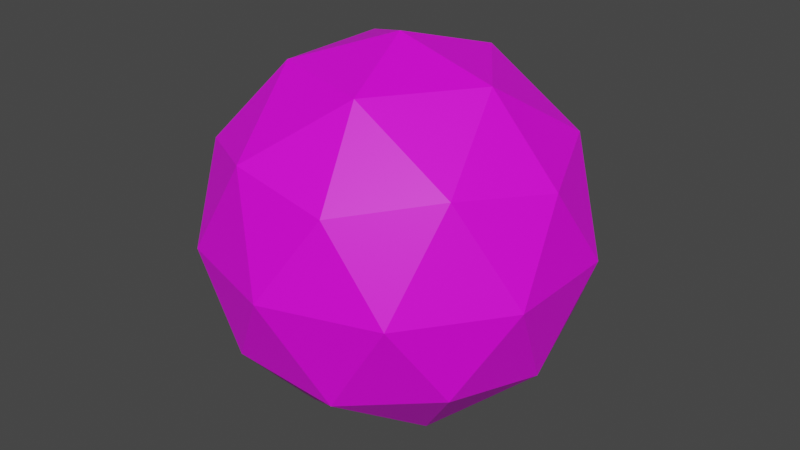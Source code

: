 # Source: grenade.blend  (saved by Blender 2.93.21; exported with 4.5.12 LTS)
import bpy
from mathutils import Matrix  # noqa: F401  (used for matrix-valued properties, if any)

bpy.ops.wm.read_factory_settings(use_empty=True)
scene = bpy.context.scene
scene.name = 'Scene'

# ---- collections
col_collection = bpy.data.collections.new('Collection'); scene.collection.children.link(col_collection)

# ---- images (referenced by path relative to the original .blend; pixels are not part of the script)
import os
ASSET_DIR = os.environ.get("B2B_ASSET_DIR", "")  # directory of the original .blend (textures are referenced by path, not embedded)
HERE = os.path.dirname(os.path.abspath(__file__))  # packed textures are extracted next to this script under _unpacked/

def load_image(name, relpath, width, height, colorspace="sRGB"):
    """Load a texture the original file referenced (path relative to the .blend, or extracted next to this script)."""
    p = next((c for c in (os.path.join(HERE, relpath), os.path.join(ASSET_DIR, relpath)) if relpath and os.path.exists(c)), "")
    if p:
        img = bpy.data.images.load(p, check_existing=True)
        img.name = name
    else:  # same state as the original file: an image datablock whose file is absent (Cycles renders it pink)
        img = bpy.data.images.new(name, width, height)
        img.source = "FILE"
        img.filepath = "//" + (relpath or name)
    img.colorspace_settings.name = colorspace
    return img
img_robobear_jpg = load_image('robobear.jpg', 'robobear.jpg', 1024, 1024, 'sRGB')

# ---- materials (node trees are filled in below, after node groups)
mat_material_001 = bpy.data.materials.new('Material.001')
mat_material_001.use_transparent_shadow = False

# ---- material node trees
mat_material_001.use_nodes = True; mat_material_001.node_tree.nodes.clear()
_N = mat_material_001.node_tree.nodes; _L = mat_material_001.node_tree.links
n0 = _N.new('ShaderNodeBsdfPrincipled'); n0.name = 'Principled BSDF'; n0.location = (10, 300)
n0.distribution = 'GGX'
n0.subsurface_method = 'BURLEY'
n0.inputs[3].default_value = 1.45
n0.inputs[27].default_value = (0.0, 0.0, 0.0, 1.0)
n0.inputs[28].default_value = 1.0
n1 = _N.new('ShaderNodeOutputMaterial'); n1.name = 'Material Output'; n1.location = (300, 300)
n2 = _N.new('ShaderNodeTexImage'); n2.name = 'Image Texture'; n2.location = (-575, 252)
n2.image = img_robobear_jpg
_L.new(n0.outputs[0], n1.inputs[0])
_L.new(n2.outputs[0], n0.inputs[0])
n1.is_active_output = True

# ---- world
world_world = bpy.data.worlds.new('World'); scene.world = world_world
world_world.use_nodes = True; world_world.node_tree.nodes.clear()
_N = world_world.node_tree.nodes; _L = world_world.node_tree.links
n0 = _N.new('ShaderNodeOutputWorld'); n0.name = 'World Output'; n0.location = (300, 300)
n1 = _N.new('ShaderNodeBackground'); n1.name = 'Background'; n1.location = (10, 300)
n1.inputs[0].default_value = (0.05088, 0.05088, 0.05088, 1.0)
_L.new(n1.outputs[0], n0.inputs[0])
n0.is_active_output = True
world_world.color = (0.05088, 0.05088, 0.05088)
world_world.use_sun_shadow = False
world_world.sun_shadow_jitter_overblur = 0.0

# ---- meshes
me_icosphere = bpy.data.meshes.new('Icosphere')
me_icosphere.from_pydata([(0.0, 0.0, -1.0), (0.7236, -0.5257, -0.4472), (-0.2764, -0.8506, -0.4472), (-0.8944, 0.0, -0.4472), (-0.2764, 0.8506, -0.4472), (0.7236, 0.5257, -0.4472), (0.2764, -0.8506, 0.4472), (-0.7236, -0.5257, 0.4472), (-0.7236, 0.5257, 0.4472), (0.2764, 0.8506, 0.4472), (0.8944, 0.0, 0.4472), (0.0, 0.0, 1.0), (-0.1625, -0.5, -0.8507), (0.4253, -0.309, -0.8507), (0.2629, -0.809, -0.5257), (0.8506, 0.0, -0.5257), (0.4253, 0.309, -0.8507), (-0.5257, 0.0, -0.8507), (-0.6882, -0.5, -0.5257), (-0.1625, 0.5, -0.8507), (-0.6882, 0.5, -0.5257), (0.2629, 0.809, -0.5257), (0.9511, -0.309, 0.0), (0.9511, 0.309, 0.0), (0.0, -1.0, 0.0), (0.5878, -0.809, 0.0), (-0.9511, -0.309, 0.0), (-0.5878, -0.809, 0.0), (-0.5878, 0.809, 0.0), (-0.9511, 0.309, 0.0), (0.5878, 0.809, 0.0), (0.0, 1.0, 0.0), (0.6882, -0.5, 0.5257), (-0.2629, -0.809, 0.5257), (-0.8506, 0.0, 0.5257), (-0.2629, 0.809, 0.5257), (0.6882, 0.5, 0.5257), (0.1625, -0.5, 0.8507), (0.5257, 0.0, 0.8507), (-0.4253, -0.309, 0.8507), (-0.4253, 0.309, 0.8507), (0.1625, 0.5, 0.8507)], [], [(0, 13, 12), (1, 13, 15), (0, 12, 17), (0, 17, 19), (0, 19, 16), (1, 15, 22), (2, 14, 24), (3, 18, 26), (4, 20, 28), (5, 21, 30), (1, 22, 25), (2, 24, 27), (3, 26, 29), (4, 28, 31), (5, 30, 23), (6, 32, 37), (7, 33, 39), (8, 34, 40), (9, 35, 41), (10, 36, 38), (38, 41, 11), (38, 36, 41), (36, 9, 41), (41, 40, 11), (41, 35, 40), (35, 8, 40), (40, 39, 11), (40, 34, 39), (34, 7, 39), (39, 37, 11), (39, 33, 37), (33, 6, 37), (37, 38, 11), (37, 32, 38), (32, 10, 38), (23, 36, 10), (23, 30, 36), (30, 9, 36), (31, 35, 9), (31, 28, 35), (28, 8, 35), (29, 34, 8), (29, 26, 34), (26, 7, 34), (27, 33, 7), (27, 24, 33), (24, 6, 33), (25, 32, 6), (25, 22, 32), (22, 10, 32), (30, 31, 9), (30, 21, 31), (21, 4, 31), (28, 29, 8), (28, 20, 29), (20, 3, 29), (26, 27, 7), (26, 18, 27), (18, 2, 27), (24, 25, 6), (24, 14, 25), (14, 1, 25), (22, 23, 10), (22, 15, 23), (15, 5, 23), (16, 21, 5), (16, 19, 21), (19, 4, 21), (19, 20, 4), (19, 17, 20), (17, 3, 20), (17, 18, 3), (17, 12, 18), (12, 2, 18), (15, 16, 5), (15, 13, 16), (13, 0, 16), (12, 14, 2), (12, 13, 14), (13, 1, 14)])
_uv = me_icosphere.uv_layers.new(name='UVMap')
_uv.uv.foreach_set('vector', [0.1818, 0.0, 0.2273, 0.07873, 0.1364, 0.07873, 0.2727, 0.1575, 0.3182, 0.07873, 0.3636, 0.1575, 0.9091, 0.0, 0.9545, 0.07873, 0.8636, 0.07873, 0.7273, 0.0, 0.7727, 0.07873, 0.6818, 0.07873, 0.5455, 0.0, 0.5909, 0.07873, 0.5, 0.07873, 0.2727, 0.1575, 0.3636, 0.1575, 0.3182, 0.2362, 0.09091, 0.1575, 0.1818, 0.1575, 0.1364, 0.2362, 0.8182, 0.1575, 0.9091, 0.1575, 0.8636, 0.2362, 0.6364, 0.1575, 0.7273, 0.1575, 0.6818, 0.2362, 0.4545, 0.1575, 0.5455, 0.1575, 0.5, 0.2362, 0.2727, 0.1575, 0.3182, 0.2362, 0.2273, 0.2362, 0.09091, 0.1575, 0.1364, 0.2362, 0.04546, 0.2362, 0.8182, 0.1575, 0.8636, 0.2362, 0.7727, 0.2362, 0.6364, 0.1575, 0.6818, 0.2362, 0.5909, 0.2362, 0.4545, 0.1575, 0.5, 0.2362, 0.4091, 0.2362, 0.1818, 0.3149, 0.2727, 0.3149, 0.2273, 0.3937, 0.0, 0.3149, 0.09091, 0.3149, 0.04546, 0.3937, 0.7273, 0.3149, 0.8182, 0.3149, 0.7727, 0.3937, 0.5455, 0.3149, 0.6364, 0.3149, 0.5909, 0.3937, 0.3636, 0.3149, 0.4545, 0.3149, 0.4091, 0.3937, 0.4091, 0.3937, 0.5, 0.3937, 0.4545, 0.4724, 0.4091, 0.3937, 0.4545, 0.3149, 0.5, 0.3937, 0.4545, 0.3149, 0.5455, 0.3149, 0.5, 0.3937, 0.5909, 0.3937, 0.6818, 0.3937, 0.6364, 0.4724, 0.5909, 0.3937, 0.6364, 0.3149, 0.6818, 0.3937, 0.6364, 0.3149, 0.7273, 0.3149, 0.6818, 0.3937, 0.7727, 0.3937, 0.8636, 0.3937, 0.8182, 0.4724, 0.7727, 0.3937, 0.8182, 0.3149, 0.8636, 0.3937, 0.8182, 0.3149, 0.9091, 0.3149, 0.8636, 0.3937, 0.04546, 0.3937, 0.1364, 0.3937, 0.09091, 0.4724, 0.04546, 0.3937, 0.09091, 0.3149, 0.1364, 0.3937, 0.09091, 0.3149, 0.1818, 0.3149, 0.1364, 0.3937, 0.2273, 0.3937, 0.3182, 0.3937, 0.2727, 0.4724, 0.2273, 0.3937, 0.2727, 0.3149, 0.3182, 0.3937, 0.2727, 0.3149, 0.3636, 0.3149, 0.3182, 0.3937, 0.4091, 0.2362, 0.4545, 0.3149, 0.3636, 0.3149, 0.4091, 0.2362, 0.5, 0.2362, 0.4545, 0.3149, 0.5, 0.2362, 0.5455, 0.3149, 0.4545, 0.3149, 0.5909, 0.2362, 0.6364, 0.3149, 0.5455, 0.3149, 0.5909, 0.2362, 0.6818, 0.2362, 0.6364, 0.3149, 0.6818, 0.2362, 0.7273, 0.3149, 0.6364, 0.3149, 0.7727, 0.2362, 0.8182, 0.3149, 0.7273, 0.3149, 0.7727, 0.2362, 0.8636, 0.2362, 0.8182, 0.3149, 0.8636, 0.2362, 0.9091, 0.3149, 0.8182, 0.3149, 0.04546, 0.2362, 0.09091, 0.3149, 0.0, 0.3149, 0.04546, 0.2362, 0.1364, 0.2362, 0.09091, 0.3149, 0.1364, 0.2362, 0.1818, 0.3149, 0.09091, 0.3149, 0.2273, 0.2362, 0.2727, 0.3149, 0.1818, 0.3149, 0.2273, 0.2362, 0.3182, 0.2362, 0.2727, 0.3149, 0.3182, 0.2362, 0.3636, 0.3149, 0.2727, 0.3149, 0.5, 0.2362, 0.5909, 0.2362, 0.5455, 0.3149, 0.5, 0.2362, 0.5455, 0.1575, 0.5909, 0.2362, 0.5455, 0.1575, 0.6364, 0.1575, 0.5909, 0.2362, 0.6818, 0.2362, 0.7727, 0.2362, 0.7273, 0.3149, 0.6818, 0.2362, 0.7273, 0.1575, 0.7727, 0.2362, 0.7273, 0.1575, 0.8182, 0.1575, 0.7727, 0.2362, 0.8636, 0.2362, 0.9545, 0.2362, 0.9091, 0.3149, 0.8636, 0.2362, 0.9091, 0.1575, 0.9545, 0.2362, 0.9091, 0.1575, 1.0, 0.1575, 0.9545, 0.2362, 0.1364, 0.2362, 0.2273, 0.2362, 0.1818, 0.3149, 0.1364, 0.2362, 0.1818, 0.1575, 0.2273, 0.2362, 0.1818, 0.1575, 0.2727, 0.1575, 0.2273, 0.2362, 0.3182, 0.2362, 0.4091, 0.2362, 0.3636, 0.3149, 0.3182, 0.2362, 0.3636, 0.1575, 0.4091, 0.2362, 0.3636, 0.1575, 0.4545, 0.1575, 0.4091, 0.2362, 0.5, 0.07873, 0.5455, 0.1575, 0.4545, 0.1575, 0.5, 0.07873, 0.5909, 0.07873, 0.5455, 0.1575, 0.5909, 0.07873, 0.6364, 0.1575, 0.5455, 0.1575, 0.6818, 0.07873, 0.7273, 0.1575, 0.6364, 0.1575, 0.6818, 0.07873, 0.7727, 0.07873, 0.7273, 0.1575, 0.7727, 0.07873, 0.8182, 0.1575, 0.7273, 0.1575, 0.8636, 0.07873, 0.9091, 0.1575, 0.8182, 0.1575, 0.8636, 0.07873, 0.9545, 0.07873, 0.9091, 0.1575, 0.9545, 0.07873, 1.0, 0.1575, 0.9091, 0.1575, 0.3636, 0.1575, 0.4091, 0.07873, 0.4545, 0.1575, 0.3636, 0.1575, 0.3182, 0.07873, 0.4091, 0.07873, 0.3182, 0.07873, 0.3636, 0.0, 0.4091, 0.07873, 0.1364, 0.07873, 0.1818, 0.1575, 0.09091, 0.1575, 0.1364, 0.07873, 0.2273, 0.07873, 0.1818, 0.1575, 0.2273, 0.07873, 0.2727, 0.1575, 0.1818, 0.1575])
me_icosphere.materials.append(mat_material_001)
me_icosphere.use_remesh_fix_poles = True
me_icosphere.use_remesh_preserve_attributes = False
me_icosphere.update()

# ---- objects
ob_icosphere = bpy.data.objects.new('Icosphere', me_icosphere)

# ---- transforms, parenting, visibility, modifiers, constraints
ob_icosphere.location = (0.0, 0.0, 0.0)
ob_icosphere.scale = (0.3487, 0.3487, 0.3487)

# ---- collection membership
col_collection.objects.link(ob_icosphere)

# ---- scene / render settings (as saved in the file)
scene.frame_start = 1; scene.frame_end = 250; scene.frame_set(1)
scene.render.engine = 'BLENDER_EEVEE_NEXT'
scene.cycles.use_denoising = False
scene.cycles.samples = 128
scene.cycles.sampling_pattern = 'TABULATED_SOBOL'
scene.cycles.use_adaptive_sampling = False
scene.cycles.use_light_tree = False
scene.view_settings.view_transform = 'Filmic'
bpy.context.view_layer.update()

# ---- added for rendering (the .blend has no active camera and no usable light): camera, sun
cam_auto = bpy.data.cameras.new('AutoCamera')
cam_auto.lens = 50.0
cam_auto.sensor_width = 36.0
cam_auto.clip_end = 1000.0
ob_auto_camera = bpy.data.objects.new('AutoCamera', cam_auto)
scene.collection.objects.link(ob_auto_camera)
ob_auto_camera.location = (1.09964, -1.31957, 0.879714)
ob_auto_camera.rotation_euler = (1.09748, -7.21219e-08, 0.694738)
scene.camera = ob_auto_camera
light_auto_sun = bpy.data.lights.new('AutoSun', 'SUN')
light_auto_sun.energy = 3.0
light_auto_sun.angle = 0.0523599
ob_auto_sun = bpy.data.objects.new('AutoSun', light_auto_sun)
scene.collection.objects.link(ob_auto_sun)
ob_auto_sun.rotation_euler = (0.872665, 0.174533, 0.523599)
bpy.context.view_layer.update()
